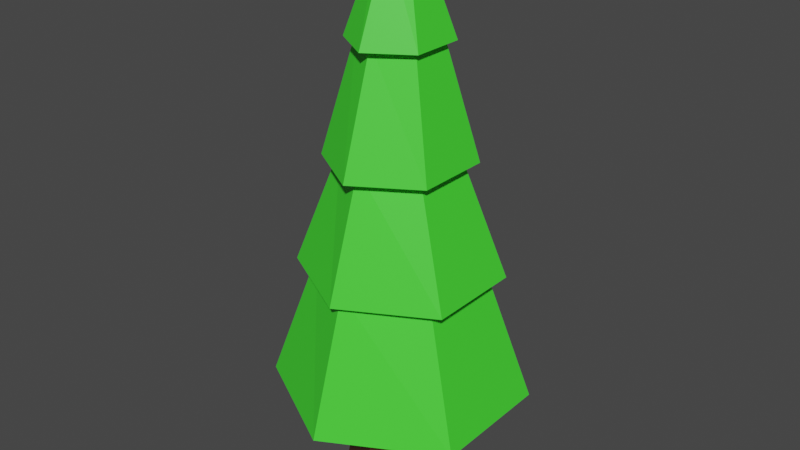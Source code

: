 # Source: PineTree.blend  (saved by Blender 2.92.15; exported with 4.5.12 LTS)
import bpy
from mathutils import Matrix  # noqa: F401  (used for matrix-valued properties, if any)

bpy.ops.wm.read_factory_settings(use_empty=True)
scene = bpy.context.scene
scene.name = 'Scene'

# ---- materials (node trees are filled in below, after node groups)
mat_material_001 = bpy.data.materials.new('Material.001')
mat_material_001.use_transparent_shadow = False
mat_leaves = bpy.data.materials.new('Leaves')
mat_leaves.use_transparent_shadow = False

# ---- material node trees
mat_material_001.use_nodes = True; mat_material_001.node_tree.nodes.clear()
_N = mat_material_001.node_tree.nodes; _L = mat_material_001.node_tree.links
n0 = _N.new('ShaderNodeBsdfPrincipled'); n0.name = 'Principled BSDF'; n0.location = (10, 300)
n0.distribution = 'GGX'
n0.subsurface_method = 'BURLEY'
n0.inputs[0].default_value = (0.05779, 0.01796, 0.005521, 1.0)
n0.inputs[3].default_value = 1.45
n0.inputs[27].default_value = (0.0, 0.0, 0.0, 1.0)
n0.inputs[28].default_value = 1.0
n1 = _N.new('ShaderNodeOutputMaterial'); n1.name = 'Material Output'; n1.location = (300, 300)
_L.new(n0.outputs[0], n1.inputs[0])
n1.is_active_output = True
mat_leaves.use_nodes = True; mat_leaves.node_tree.nodes.clear()
_N = mat_leaves.node_tree.nodes; _L = mat_leaves.node_tree.links
n0 = _N.new('ShaderNodeBsdfPrincipled'); n0.name = 'Principled BSDF'; n0.location = (10, 300)
n0.distribution = 'GGX'
n0.subsurface_method = 'BURLEY'
n0.inputs[0].default_value = (0.05895, 0.8, 0.03413, 1.0)
n0.inputs[3].default_value = 1.45
n0.inputs[27].default_value = (0.0, 0.0, 0.0, 1.0)
n0.inputs[28].default_value = 1.0
n1 = _N.new('ShaderNodeOutputMaterial'); n1.name = 'Material Output'; n1.location = (300, 300)
_L.new(n0.outputs[0], n1.inputs[0])
n1.is_active_output = True

# ---- world
world_world = bpy.data.worlds.new('World'); scene.world = world_world
world_world.use_nodes = True; world_world.node_tree.nodes.clear()
_N = world_world.node_tree.nodes; _L = world_world.node_tree.links
n0 = _N.new('ShaderNodeOutputWorld'); n0.name = 'World Output'; n0.location = (300, 300)
n1 = _N.new('ShaderNodeBackground'); n1.name = 'Background'; n1.location = (10, 300)
n1.inputs[0].default_value = (0.05088, 0.05088, 0.05088, 1.0)
_L.new(n1.outputs[0], n0.inputs[0])
n0.is_active_output = True
world_world.color = (0.05088, 0.05088, 0.05088)
world_world.use_sun_shadow = False
world_world.sun_shadow_jitter_overblur = 0.0

# ---- meshes
me_cylinder = bpy.data.meshes.new('Cylinder')
me_cylinder.from_pydata([(0.0, 1.0, -1.0), (-6.462e-09, 0.6239, 1.0), (0.866, 0.5, -1.0), (0.5843, 0.3119, 1.0), (0.866, -0.5, -1.0), (0.5843, -0.3119, 1.0), (-8.742e-08, -1.0, -1.0), (-6.545e-08, -0.6239, 1.0), (-0.866, -0.5, -1.0), (-0.5843, -0.3119, 1.0), (-0.866, 0.5, -1.0), (-0.5843, 0.3119, 1.0)], [], [(0, 1, 3, 2), (2, 3, 5, 4), (4, 5, 7, 6), (6, 7, 9, 8), (3, 1, 11, 9, 7, 5), (8, 9, 11, 10), (10, 11, 1, 0), (0, 2, 4, 6, 8, 10)])
_uv = me_cylinder.uv_layers.new(name='UVMap')
_uv.uv.foreach_set('vector', [1.0, 0.5, 1.0, 1.0, 0.8333, 1.0, 0.8333, 0.5, 0.8333, 0.5, 0.8333, 1.0, 0.6667, 1.0, 0.6667, 0.5, 0.6667, 0.5, 0.6667, 1.0, 0.5, 1.0, 0.5, 0.5, 0.5, 0.5, 0.5, 1.0, 0.3333, 1.0, 0.3333, 0.5, 0.4578, 0.37, 0.25, 0.49, 0.04215, 0.37, 0.04215, 0.13, 0.25, 0.01, 0.4578, 0.13, 0.3333, 0.5, 0.3333, 1.0, 0.1667, 1.0, 0.1667, 0.5, 0.1667, 0.5, 0.1667, 1.0, -8.941e-08, 1.0, -8.941e-08, 0.5, 0.75, 0.49, 0.9578, 0.37, 0.9578, 0.13, 0.75, 0.01, 0.5422, 0.13, 0.5422, 0.37])
me_cylinder.materials.append(mat_material_001)
me_cylinder.use_remesh_fix_poles = True
me_cylinder.use_remesh_preserve_attributes = False
me_cylinder.use_mirror_vertex_groups = False
me_cylinder.update()
me_cylinder_001 = bpy.data.meshes.new('Cylinder.001')
me_cylinder_001.from_pydata([(7.378e-09, 1.244, -1.0), (1.263e-08, 0.816, 1.54), (1.204, 0.622, -1.0), (0.7308, 0.408, 1.54), (1.204, -0.622, -1.0), (0.7308, -0.408, 1.54), (-1.141e-07, -1.244, -1.0), (-6.115e-08, -0.816, 1.54), (-1.204, -0.622, -1.0), (-0.7308, -0.408, 1.54), (-1.204, 0.622, -1.0), (-0.7308, 0.408, 1.54), (3.909e-09, 0.9708, 1.39), (-1.399e-08, 0.5701, 3.63), (0.9424, 0.4854, 1.39), (0.4924, 0.2851, 3.63), (0.9424, -0.4854, 1.39), (0.4924, -0.2851, 3.63), (-9.122e-08, -0.9708, 1.39), (-6.37e-08, -0.5701, 3.63), (-0.9424, -0.4854, 1.39), (-0.4924, -0.2851, 3.63), (-0.9424, 0.4854, 1.39), (-0.4924, 0.2851, 3.63), (-4.272e-09, 0.7584, 3.472), (-2.943e-08, 0.386, 5.627), (0.6558, 0.3792, 3.472), (0.3527, 0.193, 5.627), (0.6558, -0.3792, 3.472), (0.3527, -0.193, 5.627), (-7.047e-08, -0.7584, 3.472), (-6.504e-08, -0.386, 5.627), (-0.6558, -0.3792, 3.472), (-0.3527, -0.193, 5.627), (-0.6558, 0.3792, 3.472), (-0.3527, 0.193, 5.627), (-1.024e-08, 0.5302, 5.544), (-5.097e-08, 0.1652, 7.201), (0.4466, 0.2651, 5.544), (0.1606, 0.08261, 7.201), (0.4466, -0.2651, 5.544), (0.1606, -0.08261, 7.201), (-5.533e-08, -0.5302, 5.544), (-6.718e-08, -0.1652, 7.201), (-0.4466, -0.2651, 5.544), (-0.1606, -0.08261, 7.201), (-0.4466, 0.2651, 5.544), (-0.1606, 0.08261, 7.201)], [], [(0, 1, 3, 2), (2, 3, 5, 4), (4, 5, 7, 6), (6, 7, 9, 8), (3, 1, 11, 9, 7, 5), (8, 9, 11, 10), (10, 11, 1, 0), (0, 2, 4, 6, 8, 10), (12, 13, 15, 14), (14, 15, 17, 16), (16, 17, 19, 18), (18, 19, 21, 20), (15, 13, 23, 21, 19, 17), (20, 21, 23, 22), (22, 23, 13, 12), (12, 14, 16, 18, 20, 22), (24, 25, 27, 26), (26, 27, 29, 28), (28, 29, 31, 30), (30, 31, 33, 32), (27, 25, 35, 33, 31, 29), (32, 33, 35, 34), (34, 35, 25, 24), (24, 26, 28, 30, 32, 34), (36, 37, 39, 38), (38, 39, 41, 40), (40, 41, 43, 42), (42, 43, 45, 44), (39, 37, 47, 45, 43, 41), (44, 45, 47, 46), (46, 47, 37, 36), (36, 38, 40, 42, 44, 46)])
_uv = me_cylinder_001.uv_layers.new(name='UVMap')
_uv.uv.foreach_set('vector', [1.0, 0.5, 1.0, 1.0, 0.8333, 1.0, 0.8333, 0.5, 0.8333, 0.5, 0.8333, 1.0, 0.6667, 1.0, 0.6667, 0.5, 0.6667, 0.5, 0.6667, 1.0, 0.5, 1.0, 0.5, 0.5, 0.5, 0.5, 0.5, 1.0, 0.3333, 1.0, 0.3333, 0.5, 0.4578, 0.37, 0.25, 0.49, 0.04215, 0.37, 0.04215, 0.13, 0.25, 0.01, 0.4578, 0.13, 0.3333, 0.5, 0.3333, 1.0, 0.1667, 1.0, 0.1667, 0.5, 0.1667, 0.5, 0.1667, 1.0, -8.941e-08, 1.0, -8.941e-08, 0.5, 0.75, 0.49, 0.9578, 0.37, 0.9578, 0.13, 0.75, 0.01, 0.5422, 0.13, 0.5422, 0.37, 1.0, 0.5, 1.0, 1.0, 0.8333, 1.0, 0.8333, 0.5, 0.8333, 0.5, 0.8333, 1.0, 0.6667, 1.0, 0.6667, 0.5, 0.6667, 0.5, 0.6667, 1.0, 0.5, 1.0, 0.5, 0.5, 0.5, 0.5, 0.5, 1.0, 0.3333, 1.0, 0.3333, 0.5, 0.4578, 0.37, 0.25, 0.49, 0.04215, 0.37, 0.04215, 0.13, 0.25, 0.01, 0.4578, 0.13, 0.3333, 0.5, 0.3333, 1.0, 0.1667, 1.0, 0.1667, 0.5, 0.1667, 0.5, 0.1667, 1.0, -8.941e-08, 1.0, -8.941e-08, 0.5, 0.75, 0.49, 0.9578, 0.37, 0.9578, 0.13, 0.75, 0.01, 0.5422, 0.13, 0.5422, 0.37, 1.0, 0.5, 1.0, 1.0, 0.8333, 1.0, 0.8333, 0.5, 0.8333, 0.5, 0.8333, 1.0, 0.6667, 1.0, 0.6667, 0.5, 0.6667, 0.5, 0.6667, 1.0, 0.5, 1.0, 0.5, 0.5, 0.5, 0.5, 0.5, 1.0, 0.3333, 1.0, 0.3333, 0.5, 0.4578, 0.37, 0.25, 0.49, 0.04215, 0.37, 0.04215, 0.13, 0.25, 0.01, 0.4578, 0.13, 0.3333, 0.5, 0.3333, 1.0, 0.1667, 1.0, 0.1667, 0.5, 0.1667, 0.5, 0.1667, 1.0, -8.941e-08, 1.0, -8.941e-08, 0.5, 0.75, 0.49, 0.9578, 0.37, 0.9578, 0.13, 0.75, 0.01, 0.5422, 0.13, 0.5422, 0.37, 1.0, 0.5, 1.0, 1.0, 0.8333, 1.0, 0.8333, 0.5, 0.8333, 0.5, 0.8333, 1.0, 0.6667, 1.0, 0.6667, 0.5, 0.6667, 0.5, 0.6667, 1.0, 0.5, 1.0, 0.5, 0.5, 0.5, 0.5, 0.5, 1.0, 0.3333, 1.0, 0.3333, 0.5, 0.4578, 0.37, 0.25, 0.49, 0.04215, 0.37, 0.04215, 0.13, 0.25, 0.01, 0.4578, 0.13, 0.3333, 0.5, 0.3333, 1.0, 0.1667, 1.0, 0.1667, 0.5, 0.1667, 0.5, 0.1667, 1.0, -8.941e-08, 1.0, -8.941e-08, 0.5, 0.75, 0.49, 0.9578, 0.37, 0.9578, 0.13, 0.75, 0.01, 0.5422, 0.13, 0.5422, 0.37])
me_cylinder_001.materials.append(mat_leaves)
me_cylinder_001.use_remesh_fix_poles = True
me_cylinder_001.use_remesh_preserve_attributes = False
me_cylinder_001.use_mirror_vertex_groups = False
me_cylinder_001.update()

# ---- objects
ob_cylinder = bpy.data.objects.new('Cylinder', me_cylinder)
ob_cylinder_001 = bpy.data.objects.new('Cylinder.001', me_cylinder_001)

# ---- transforms, parenting, visibility, modifiers, constraints
ob_cylinder.location = (0.0, 0.0, 1.015)
ob_cylinder.lineart.crease_threshold = 0.0
ob_cylinder_001.location = (0.0, 0.0, 2.773)
ob_cylinder_001.scale = (1.728, 1.855, 1.0)
ob_cylinder_001.lineart.crease_threshold = 0.0

# ---- collection membership
scene.collection.objects.link(ob_cylinder)
scene.collection.objects.link(ob_cylinder_001)

# ---- scene / render settings (as saved in the file)
scene.frame_start = 1; scene.frame_end = 250; scene.frame_set(1)
scene.render.engine = 'BLENDER_EEVEE_NEXT'
scene.cycles.use_denoising = False
scene.cycles.samples = 128
scene.cycles.sampling_pattern = 'TABULATED_SOBOL'
scene.cycles.use_adaptive_sampling = False
scene.cycles.use_light_tree = False
scene.view_settings.view_transform = 'Filmic'
bpy.context.view_layer.update()

# ---- added for rendering (the .blend has no active camera and no usable light): camera, sun
cam_auto = bpy.data.cameras.new('AutoCamera')
cam_auto.lens = 50.0
cam_auto.sensor_width = 36.0
cam_auto.clip_end = 1000.0
ob_auto_camera = bpy.data.objects.new('AutoCamera', cam_auto)
scene.collection.objects.link(ob_auto_camera)
ob_auto_camera.location = (10.8605, -13.0326, 13.683)
ob_auto_camera.rotation_euler = (1.09748, -7.21219e-08, 0.694738)
scene.camera = ob_auto_camera
light_auto_sun = bpy.data.lights.new('AutoSun', 'SUN')
light_auto_sun.energy = 3.0
light_auto_sun.angle = 0.0523599
ob_auto_sun = bpy.data.objects.new('AutoSun', light_auto_sun)
scene.collection.objects.link(ob_auto_sun)
ob_auto_sun.rotation_euler = (0.872665, 0.174533, 0.523599)
bpy.context.view_layer.update()
